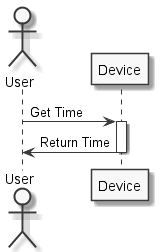

The diagram above was rendered by PlantUML. Its source (embedded in the PNG):
@startuml
skinparam monochrome true
skinparam classAttributeIconSize 0
actor User
participant Device
User -> Device : Get Time
activate Device
Device -> User : Return Time
deactivate Device
@enduml